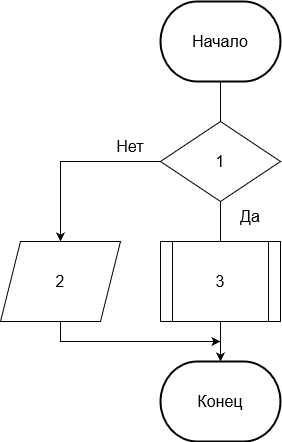

The diagram above was exported from draw.io. Its source (the exported page's mxGraphModel, read from the mxfile embedded in the PNG):
<mxGraphModel dx="1038" dy="523" grid="1" gridSize="10" guides="1" tooltips="1" connect="1" arrows="1" fold="1" page="1" pageScale="1" pageWidth="827" pageHeight="1169" math="0" shadow="0">
  <root>
    <mxCell id="0" />
    <mxCell id="1" parent="0" />
    <mxCell id="xWibM8Qsefz-QHoGnPLA-97" value="&lt;font style=&quot;font-size: 16px;&quot;&gt;Конец&lt;/font&gt;" style="strokeWidth=2;html=1;shape=mxgraph.flowchart.terminator;whiteSpace=wrap;" parent="1" vertex="1">
      <mxGeometry x="320" y="560" width="120" height="80" as="geometry" />
    </mxCell>
    <mxCell id="xWibM8Qsefz-QHoGnPLA-138" style="edgeStyle=orthogonalEdgeStyle;rounded=0;orthogonalLoop=1;jettySize=auto;html=1;entryX=0.5;entryY=0;entryDx=0;entryDy=0;fontSize=16;endArrow=none;endFill=0;" parent="1" source="xWibM8Qsefz-QHoGnPLA-139" target="xWibM8Qsefz-QHoGnPLA-152" edge="1">
      <mxGeometry relative="1" as="geometry">
        <mxPoint x="380" y="320" as="targetPoint" />
      </mxGeometry>
    </mxCell>
    <mxCell id="xWibM8Qsefz-QHoGnPLA-139" value="&lt;font style=&quot;font-size: 16px;&quot;&gt;Начало&lt;/font&gt;" style="strokeWidth=2;html=1;shape=mxgraph.flowchart.terminator;whiteSpace=wrap;" parent="1" vertex="1">
      <mxGeometry x="320" y="200" width="120" height="80" as="geometry" />
    </mxCell>
    <mxCell id="xWibM8Qsefz-QHoGnPLA-151" style="edgeStyle=orthogonalEdgeStyle;rounded=0;orthogonalLoop=1;jettySize=auto;html=1;fontSize=16;entryX=0.5;entryY=0;entryDx=0;entryDy=0;" parent="1" source="xWibM8Qsefz-QHoGnPLA-152" edge="1" target="xWibM8Qsefz-QHoGnPLA-174">
      <mxGeometry relative="1" as="geometry">
        <Array as="points">
          <mxPoint x="220" y="360" />
        </Array>
        <mxPoint x="260" y="400" as="targetPoint" />
      </mxGeometry>
    </mxCell>
    <mxCell id="P3Dr8Wd2fHU77WOkmJTu-1" style="edgeStyle=orthogonalEdgeStyle;rounded=0;orthogonalLoop=1;jettySize=auto;html=1;entryX=0.5;entryY=0;entryDx=0;entryDy=0;endArrow=none;endFill=0;" edge="1" parent="1" source="xWibM8Qsefz-QHoGnPLA-152" target="xWibM8Qsefz-QHoGnPLA-171">
      <mxGeometry relative="1" as="geometry" />
    </mxCell>
    <mxCell id="xWibM8Qsefz-QHoGnPLA-152" value="1" style="rhombus;whiteSpace=wrap;html=1;fontSize=16;" parent="1" vertex="1">
      <mxGeometry x="320" y="320" width="120" height="80" as="geometry" />
    </mxCell>
    <mxCell id="xWibM8Qsefz-QHoGnPLA-153" value="Да" style="text;html=1;strokeColor=none;fillColor=none;align=center;verticalAlign=middle;whiteSpace=wrap;rounded=0;fontSize=16;" parent="1" vertex="1">
      <mxGeometry x="380" y="400" width="60" height="30" as="geometry" />
    </mxCell>
    <mxCell id="xWibM8Qsefz-QHoGnPLA-154" value="Нет" style="text;html=1;strokeColor=none;fillColor=none;align=center;verticalAlign=middle;whiteSpace=wrap;rounded=0;fontSize=16;" parent="1" vertex="1">
      <mxGeometry x="260" y="330" width="60" height="30" as="geometry" />
    </mxCell>
    <mxCell id="P3Dr8Wd2fHU77WOkmJTu-2" style="edgeStyle=orthogonalEdgeStyle;rounded=0;orthogonalLoop=1;jettySize=auto;html=1;entryX=0.5;entryY=0;entryDx=0;entryDy=0;entryPerimeter=0;endArrow=classic;endFill=1;" edge="1" parent="1" source="xWibM8Qsefz-QHoGnPLA-171" target="xWibM8Qsefz-QHoGnPLA-97">
      <mxGeometry relative="1" as="geometry" />
    </mxCell>
    <mxCell id="xWibM8Qsefz-QHoGnPLA-171" value="3" style="shape=process;whiteSpace=wrap;html=1;backgroundOutline=1;fontSize=16;" parent="1" vertex="1">
      <mxGeometry x="320" y="440" width="120" height="80" as="geometry" />
    </mxCell>
    <mxCell id="P3Dr8Wd2fHU77WOkmJTu-4" style="edgeStyle=orthogonalEdgeStyle;rounded=0;orthogonalLoop=1;jettySize=auto;html=1;endArrow=classic;endFill=1;" edge="1" parent="1" source="xWibM8Qsefz-QHoGnPLA-174">
      <mxGeometry relative="1" as="geometry">
        <mxPoint x="380" y="540" as="targetPoint" />
        <Array as="points">
          <mxPoint x="220" y="540" />
        </Array>
      </mxGeometry>
    </mxCell>
    <mxCell id="xWibM8Qsefz-QHoGnPLA-174" value="2" style="shape=parallelogram;perimeter=parallelogramPerimeter;whiteSpace=wrap;html=1;fixedSize=1;fontSize=16;" parent="1" vertex="1">
      <mxGeometry x="160" y="440" width="120" height="80" as="geometry" />
    </mxCell>
  </root>
</mxGraphModel>